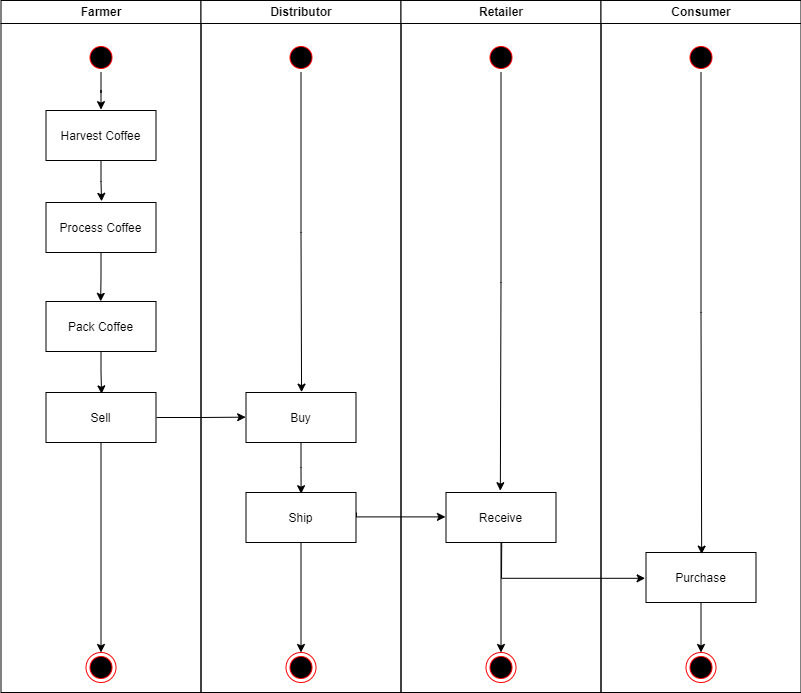

The diagram above was exported from draw.io. Its source (the exported page's mxGraphModel, read from the mxfile embedded in the PNG):
<mxGraphModel dx="1422" dy="794" grid="1" gridSize="10" guides="1" tooltips="1" connect="1" arrows="1" fold="1" page="1" pageScale="1" pageWidth="1169" pageHeight="826" background="none" math="0" shadow="0">
  <root>
    <mxCell id="0" />
    <mxCell id="1" parent="0" />
    <mxCell id="2" value="Farmer" style="swimlane;whiteSpace=wrap" parent="1" vertex="1">
      <mxGeometry x="164.5" y="128" width="200" height="692" as="geometry" />
    </mxCell>
    <mxCell id="RWqDvXz4LfNOdAmA8yaj-76" style="edgeStyle=orthogonalEdgeStyle;rounded=0;orthogonalLoop=1;jettySize=auto;html=1;entryX=0.505;entryY=-0.023;entryDx=0;entryDy=0;entryPerimeter=0;" parent="2" source="7" target="16" edge="1">
      <mxGeometry relative="1" as="geometry" />
    </mxCell>
    <mxCell id="7" value="Harvest Coffee" style="" parent="2" vertex="1">
      <mxGeometry x="45" y="110" width="110" height="50" as="geometry" />
    </mxCell>
    <mxCell id="RWqDvXz4LfNOdAmA8yaj-60" style="edgeStyle=orthogonalEdgeStyle;rounded=0;orthogonalLoop=1;jettySize=auto;html=1;entryX=0.5;entryY=-0.017;entryDx=0;entryDy=0;entryPerimeter=0;" parent="2" source="RWqDvXz4LfNOdAmA8yaj-55" target="7" edge="1">
      <mxGeometry relative="1" as="geometry" />
    </mxCell>
    <mxCell id="RWqDvXz4LfNOdAmA8yaj-55" value="" style="ellipse;shape=startState;fillColor=#000000;strokeColor=#ff0000;" parent="2" vertex="1">
      <mxGeometry x="85" y="42" width="30" height="30" as="geometry" />
    </mxCell>
    <mxCell id="RWqDvXz4LfNOdAmA8yaj-62" value="" style="ellipse;shape=endState;fillColor=#000000;strokeColor=#ff0000" parent="2" vertex="1">
      <mxGeometry x="85" y="652" width="30" height="30" as="geometry" />
    </mxCell>
    <mxCell id="RWqDvXz4LfNOdAmA8yaj-77" style="edgeStyle=orthogonalEdgeStyle;rounded=0;orthogonalLoop=1;jettySize=auto;html=1;entryX=0.497;entryY=-0.003;entryDx=0;entryDy=0;entryPerimeter=0;" parent="2" source="16" target="RWqDvXz4LfNOdAmA8yaj-64" edge="1">
      <mxGeometry relative="1" as="geometry" />
    </mxCell>
    <mxCell id="16" value="Process Coffee" style="" parent="2" vertex="1">
      <mxGeometry x="45" y="202" width="110" height="50" as="geometry" />
    </mxCell>
    <mxCell id="RWqDvXz4LfNOdAmA8yaj-78" style="edgeStyle=orthogonalEdgeStyle;rounded=0;orthogonalLoop=1;jettySize=auto;html=1;entryX=0.505;entryY=0.027;entryDx=0;entryDy=0;entryPerimeter=0;" parent="2" source="RWqDvXz4LfNOdAmA8yaj-64" target="RWqDvXz4LfNOdAmA8yaj-67" edge="1">
      <mxGeometry relative="1" as="geometry" />
    </mxCell>
    <mxCell id="RWqDvXz4LfNOdAmA8yaj-64" value="Pack Coffee" style="" parent="2" vertex="1">
      <mxGeometry x="45" y="301" width="110" height="50" as="geometry" />
    </mxCell>
    <mxCell id="RWqDvXz4LfNOdAmA8yaj-91" style="edgeStyle=orthogonalEdgeStyle;rounded=0;orthogonalLoop=1;jettySize=auto;html=1;entryX=0.5;entryY=0;entryDx=0;entryDy=0;" parent="2" source="RWqDvXz4LfNOdAmA8yaj-67" target="RWqDvXz4LfNOdAmA8yaj-62" edge="1">
      <mxGeometry relative="1" as="geometry" />
    </mxCell>
    <mxCell id="RWqDvXz4LfNOdAmA8yaj-67" value="Sell" style="" parent="2" vertex="1">
      <mxGeometry x="45" y="392" width="110" height="50" as="geometry" />
    </mxCell>
    <mxCell id="3" value="Distributor" style="swimlane;whiteSpace=wrap" parent="1" vertex="1">
      <mxGeometry x="364.5" y="128" width="200" height="692" as="geometry" />
    </mxCell>
    <mxCell id="RWqDvXz4LfNOdAmA8yaj-92" style="edgeStyle=orthogonalEdgeStyle;rounded=0;orthogonalLoop=1;jettySize=auto;html=1;entryX=0.505;entryY=-0.007;entryDx=0;entryDy=0;entryPerimeter=0;" parent="3" source="RWqDvXz4LfNOdAmA8yaj-56" target="RWqDvXz4LfNOdAmA8yaj-42" edge="1">
      <mxGeometry relative="1" as="geometry" />
    </mxCell>
    <mxCell id="RWqDvXz4LfNOdAmA8yaj-56" value="" style="ellipse;shape=startState;fillColor=#000000;strokeColor=#ff0000;" parent="3" vertex="1">
      <mxGeometry x="85" y="42" width="30" height="30" as="geometry" />
    </mxCell>
    <mxCell id="RWqDvXz4LfNOdAmA8yaj-61" value="" style="ellipse;shape=endState;fillColor=#000000;strokeColor=#ff0000" parent="3" vertex="1">
      <mxGeometry x="85" y="652" width="30" height="30" as="geometry" />
    </mxCell>
    <mxCell id="RWqDvXz4LfNOdAmA8yaj-90" style="edgeStyle=orthogonalEdgeStyle;rounded=0;orthogonalLoop=1;jettySize=auto;html=1;entryX=0.5;entryY=0;entryDx=0;entryDy=0;" parent="3" source="RWqDvXz4LfNOdAmA8yaj-70" target="RWqDvXz4LfNOdAmA8yaj-61" edge="1">
      <mxGeometry relative="1" as="geometry" />
    </mxCell>
    <mxCell id="RWqDvXz4LfNOdAmA8yaj-70" value="Ship" style="" parent="3" vertex="1">
      <mxGeometry x="45" y="492" width="110" height="50" as="geometry" />
    </mxCell>
    <mxCell id="RWqDvXz4LfNOdAmA8yaj-80" style="edgeStyle=orthogonalEdgeStyle;rounded=0;orthogonalLoop=1;jettySize=auto;html=1;entryX=0.501;entryY=0.024;entryDx=0;entryDy=0;entryPerimeter=0;" parent="3" source="RWqDvXz4LfNOdAmA8yaj-42" target="RWqDvXz4LfNOdAmA8yaj-70" edge="1">
      <mxGeometry relative="1" as="geometry" />
    </mxCell>
    <mxCell id="RWqDvXz4LfNOdAmA8yaj-42" value="Buy" style="" parent="3" vertex="1">
      <mxGeometry x="45" y="392" width="110" height="50" as="geometry" />
    </mxCell>
    <mxCell id="4" value="Retailer" style="swimlane;whiteSpace=wrap" parent="1" vertex="1">
      <mxGeometry x="564.5" y="128" width="200" height="692" as="geometry">
        <mxRectangle x="724.5" y="128" width="100" height="23" as="alternateBounds" />
      </mxGeometry>
    </mxCell>
    <mxCell id="38" value="" style="ellipse;shape=endState;fillColor=#000000;strokeColor=#ff0000" parent="4" vertex="1">
      <mxGeometry x="85" y="652" width="30" height="30" as="geometry" />
    </mxCell>
    <mxCell id="RWqDvXz4LfNOdAmA8yaj-57" value="" style="ellipse;shape=startState;fillColor=#000000;strokeColor=#ff0000;" parent="4" vertex="1">
      <mxGeometry x="85" y="42" width="30" height="30" as="geometry" />
    </mxCell>
    <mxCell id="RWqDvXz4LfNOdAmA8yaj-89" style="edgeStyle=orthogonalEdgeStyle;rounded=0;orthogonalLoop=1;jettySize=auto;html=1;" parent="4" source="RWqDvXz4LfNOdAmA8yaj-72" target="38" edge="1">
      <mxGeometry relative="1" as="geometry" />
    </mxCell>
    <mxCell id="RWqDvXz4LfNOdAmA8yaj-72" value="Receive" style="" parent="4" vertex="1">
      <mxGeometry x="45" y="492" width="110" height="50" as="geometry" />
    </mxCell>
    <mxCell id="RWqDvXz4LfNOdAmA8yaj-85" style="edgeStyle=orthogonalEdgeStyle;rounded=0;orthogonalLoop=1;jettySize=auto;html=1;entryX=0.494;entryY=-0.036;entryDx=0;entryDy=0;entryPerimeter=0;" parent="4" source="RWqDvXz4LfNOdAmA8yaj-57" target="RWqDvXz4LfNOdAmA8yaj-72" edge="1">
      <mxGeometry relative="1" as="geometry">
        <mxPoint x="95.5" y="412" as="targetPoint" />
      </mxGeometry>
    </mxCell>
    <mxCell id="RWqDvXz4LfNOdAmA8yaj-41" value="Consumer" style="swimlane;whiteSpace=wrap" parent="1" vertex="1">
      <mxGeometry x="764.5" y="128" width="200" height="692" as="geometry">
        <mxRectangle x="724.5" y="128" width="100" height="23" as="alternateBounds" />
      </mxGeometry>
    </mxCell>
    <mxCell id="RWqDvXz4LfNOdAmA8yaj-45" value="" style="ellipse;shape=endState;fillColor=#000000;strokeColor=#ff0000" parent="RWqDvXz4LfNOdAmA8yaj-41" vertex="1">
      <mxGeometry x="85" y="652" width="30" height="30" as="geometry" />
    </mxCell>
    <mxCell id="RWqDvXz4LfNOdAmA8yaj-58" value="" style="ellipse;shape=startState;fillColor=#000000;strokeColor=#ff0000;" parent="RWqDvXz4LfNOdAmA8yaj-41" vertex="1">
      <mxGeometry x="85" y="42" width="30" height="30" as="geometry" />
    </mxCell>
    <mxCell id="RWqDvXz4LfNOdAmA8yaj-87" style="edgeStyle=orthogonalEdgeStyle;rounded=0;orthogonalLoop=1;jettySize=auto;html=1;" parent="RWqDvXz4LfNOdAmA8yaj-41" source="RWqDvXz4LfNOdAmA8yaj-66" target="RWqDvXz4LfNOdAmA8yaj-45" edge="1">
      <mxGeometry relative="1" as="geometry" />
    </mxCell>
    <mxCell id="RWqDvXz4LfNOdAmA8yaj-66" value="Purchase" style="" parent="RWqDvXz4LfNOdAmA8yaj-41" vertex="1">
      <mxGeometry x="45" y="552" width="110" height="50" as="geometry" />
    </mxCell>
    <mxCell id="RWqDvXz4LfNOdAmA8yaj-86" style="edgeStyle=orthogonalEdgeStyle;rounded=0;orthogonalLoop=1;jettySize=auto;html=1;entryX=0.506;entryY=0.033;entryDx=0;entryDy=0;entryPerimeter=0;" parent="RWqDvXz4LfNOdAmA8yaj-41" source="RWqDvXz4LfNOdAmA8yaj-58" target="RWqDvXz4LfNOdAmA8yaj-66" edge="1">
      <mxGeometry relative="1" as="geometry">
        <mxPoint x="95.5" y="482" as="targetPoint" />
      </mxGeometry>
    </mxCell>
    <mxCell id="RWqDvXz4LfNOdAmA8yaj-79" style="edgeStyle=orthogonalEdgeStyle;rounded=0;orthogonalLoop=1;jettySize=auto;html=1;entryX=-0.003;entryY=0.493;entryDx=0;entryDy=0;entryPerimeter=0;" parent="1" target="RWqDvXz4LfNOdAmA8yaj-42" edge="1">
      <mxGeometry relative="1" as="geometry">
        <mxPoint x="320" y="545" as="sourcePoint" />
      </mxGeometry>
    </mxCell>
    <mxCell id="RWqDvXz4LfNOdAmA8yaj-81" style="edgeStyle=orthogonalEdgeStyle;rounded=0;orthogonalLoop=1;jettySize=auto;html=1;entryX=-0.005;entryY=0.488;entryDx=0;entryDy=0;entryPerimeter=0;" parent="1" target="RWqDvXz4LfNOdAmA8yaj-72" edge="1">
      <mxGeometry relative="1" as="geometry">
        <mxPoint x="520" y="640" as="sourcePoint" />
        <Array as="points">
          <mxPoint x="520" y="644" />
        </Array>
      </mxGeometry>
    </mxCell>
    <mxCell id="RWqDvXz4LfNOdAmA8yaj-88" style="edgeStyle=orthogonalEdgeStyle;rounded=0;orthogonalLoop=1;jettySize=auto;html=1;entryX=-0.008;entryY=0.516;entryDx=0;entryDy=0;entryPerimeter=0;exitX=0.506;exitY=0.99;exitDx=0;exitDy=0;exitPerimeter=0;" parent="1" source="RWqDvXz4LfNOdAmA8yaj-72" target="RWqDvXz4LfNOdAmA8yaj-66" edge="1">
      <mxGeometry relative="1" as="geometry">
        <Array as="points">
          <mxPoint x="665" y="674" />
          <mxPoint x="665" y="674" />
          <mxPoint x="665" y="706" />
        </Array>
      </mxGeometry>
    </mxCell>
  </root>
</mxGraphModel>